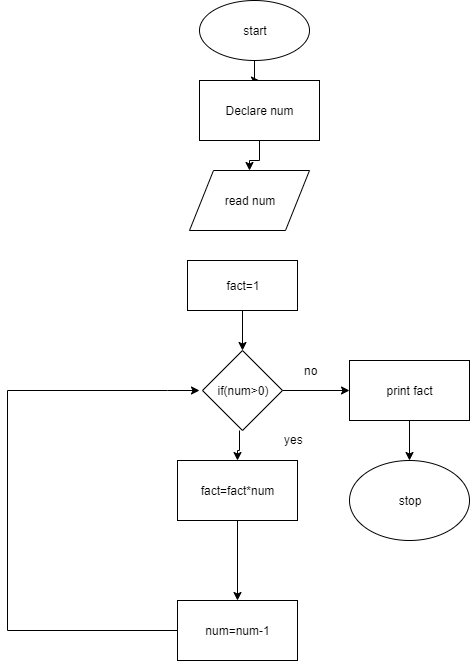

The diagram above was exported from draw.io. Its source (the exported page's mxGraphModel, read from the mxfile embedded in the PNG):
<mxGraphModel dx="1024" dy="410" grid="1" gridSize="10" guides="1" tooltips="1" connect="1" arrows="1" fold="1" page="1" pageScale="1" pageWidth="827" pageHeight="1169" math="0" shadow="0">
  <root>
    <mxCell id="0" />
    <mxCell id="1" parent="0" />
    <mxCell id="uZkmaj72sRGVbDUnYbSx-10" value="" style="edgeStyle=orthogonalEdgeStyle;rounded=0;orthogonalLoop=1;jettySize=auto;html=1;" edge="1" parent="1" source="uZkmaj72sRGVbDUnYbSx-1" target="uZkmaj72sRGVbDUnYbSx-2">
      <mxGeometry relative="1" as="geometry" />
    </mxCell>
    <mxCell id="uZkmaj72sRGVbDUnYbSx-1" value="start" style="ellipse;whiteSpace=wrap;html=1;" vertex="1" parent="1">
      <mxGeometry x="310" y="10" width="110" height="60" as="geometry" />
    </mxCell>
    <mxCell id="uZkmaj72sRGVbDUnYbSx-11" value="" style="edgeStyle=orthogonalEdgeStyle;rounded=0;orthogonalLoop=1;jettySize=auto;html=1;" edge="1" parent="1" source="uZkmaj72sRGVbDUnYbSx-2" target="uZkmaj72sRGVbDUnYbSx-3">
      <mxGeometry relative="1" as="geometry" />
    </mxCell>
    <mxCell id="uZkmaj72sRGVbDUnYbSx-2" value="Declare num" style="rounded=0;whiteSpace=wrap;html=1;" vertex="1" parent="1">
      <mxGeometry x="310" y="90" width="120" height="60" as="geometry" />
    </mxCell>
    <mxCell id="uZkmaj72sRGVbDUnYbSx-3" value="read num" style="shape=parallelogram;perimeter=parallelogramPerimeter;whiteSpace=wrap;html=1;" vertex="1" parent="1">
      <mxGeometry x="300" y="180" width="120" height="60" as="geometry" />
    </mxCell>
    <mxCell id="uZkmaj72sRGVbDUnYbSx-8" value="" style="edgeStyle=orthogonalEdgeStyle;rounded=0;orthogonalLoop=1;jettySize=auto;html=1;" edge="1" parent="1">
      <mxGeometry relative="1" as="geometry">
        <mxPoint x="288" y="640.0999755859375" as="sourcePoint" />
        <mxPoint x="310" y="400" as="targetPoint" />
        <Array as="points">
          <mxPoint x="118" y="640" />
          <mxPoint x="118" y="400" />
          <mxPoint x="278" y="400" />
        </Array>
      </mxGeometry>
    </mxCell>
    <mxCell id="uZkmaj72sRGVbDUnYbSx-14" value="" style="edgeStyle=orthogonalEdgeStyle;rounded=0;orthogonalLoop=1;jettySize=auto;html=1;" edge="1" parent="1" target="uZkmaj72sRGVbDUnYbSx-6">
      <mxGeometry relative="1" as="geometry">
        <mxPoint x="350" y="440" as="sourcePoint" />
      </mxGeometry>
    </mxCell>
    <mxCell id="uZkmaj72sRGVbDUnYbSx-27" value="" style="edgeStyle=orthogonalEdgeStyle;rounded=0;orthogonalLoop=1;jettySize=auto;html=1;" edge="1" parent="1" source="uZkmaj72sRGVbDUnYbSx-6" target="uZkmaj72sRGVbDUnYbSx-26">
      <mxGeometry relative="1" as="geometry" />
    </mxCell>
    <mxCell id="uZkmaj72sRGVbDUnYbSx-6" value="fact=fact*num" style="rounded=0;whiteSpace=wrap;html=1;" vertex="1" parent="1">
      <mxGeometry x="288" y="470" width="120" height="60" as="geometry" />
    </mxCell>
    <mxCell id="uZkmaj72sRGVbDUnYbSx-26" value="num=num-1" style="rounded=0;whiteSpace=wrap;html=1;" vertex="1" parent="1">
      <mxGeometry x="288" y="610" width="120" height="60" as="geometry" />
    </mxCell>
    <mxCell id="uZkmaj72sRGVbDUnYbSx-24" value="" style="edgeStyle=orthogonalEdgeStyle;rounded=0;orthogonalLoop=1;jettySize=auto;html=1;" edge="1" parent="1" source="uZkmaj72sRGVbDUnYbSx-9" target="uZkmaj72sRGVbDUnYbSx-25">
      <mxGeometry relative="1" as="geometry">
        <mxPoint x="353" y="400" as="targetPoint" />
      </mxGeometry>
    </mxCell>
    <mxCell id="uZkmaj72sRGVbDUnYbSx-9" value="fact=1" style="rounded=0;whiteSpace=wrap;html=1;" vertex="1" parent="1">
      <mxGeometry x="298" y="270" width="110" height="50" as="geometry" />
    </mxCell>
    <mxCell id="uZkmaj72sRGVbDUnYbSx-15" value="yes" style="text;html=1;resizable=0;points=[];autosize=1;align=left;verticalAlign=top;spacingTop=-4;" vertex="1" parent="1">
      <mxGeometry x="393" y="440" width="30" height="20" as="geometry" />
    </mxCell>
    <mxCell id="uZkmaj72sRGVbDUnYbSx-29" value="" style="edgeStyle=orthogonalEdgeStyle;rounded=0;orthogonalLoop=1;jettySize=auto;html=1;" edge="1" parent="1" source="uZkmaj72sRGVbDUnYbSx-25" target="uZkmaj72sRGVbDUnYbSx-30">
      <mxGeometry relative="1" as="geometry">
        <mxPoint x="473" y="400" as="targetPoint" />
      </mxGeometry>
    </mxCell>
    <mxCell id="uZkmaj72sRGVbDUnYbSx-25" value="if(num&amp;gt;0)" style="rhombus;whiteSpace=wrap;html=1;" vertex="1" parent="1">
      <mxGeometry x="313" y="360" width="80" height="80" as="geometry" />
    </mxCell>
    <mxCell id="uZkmaj72sRGVbDUnYbSx-33" value="" style="edgeStyle=orthogonalEdgeStyle;rounded=0;orthogonalLoop=1;jettySize=auto;html=1;" edge="1" parent="1" source="uZkmaj72sRGVbDUnYbSx-30" target="uZkmaj72sRGVbDUnYbSx-34">
      <mxGeometry relative="1" as="geometry">
        <mxPoint x="520" y="510" as="targetPoint" />
      </mxGeometry>
    </mxCell>
    <mxCell id="uZkmaj72sRGVbDUnYbSx-30" value="print fact" style="rounded=0;whiteSpace=wrap;html=1;" vertex="1" parent="1">
      <mxGeometry x="460" y="370" width="120" height="60" as="geometry" />
    </mxCell>
    <mxCell id="uZkmaj72sRGVbDUnYbSx-31" value="no" style="text;html=1;resizable=0;points=[];autosize=1;align=left;verticalAlign=top;spacingTop=-4;" vertex="1" parent="1">
      <mxGeometry x="413" y="371" width="30" height="20" as="geometry" />
    </mxCell>
    <mxCell id="uZkmaj72sRGVbDUnYbSx-34" value="stop" style="ellipse;whiteSpace=wrap;html=1;" vertex="1" parent="1">
      <mxGeometry x="460" y="470" width="120" height="80" as="geometry" />
    </mxCell>
  </root>
</mxGraphModel>